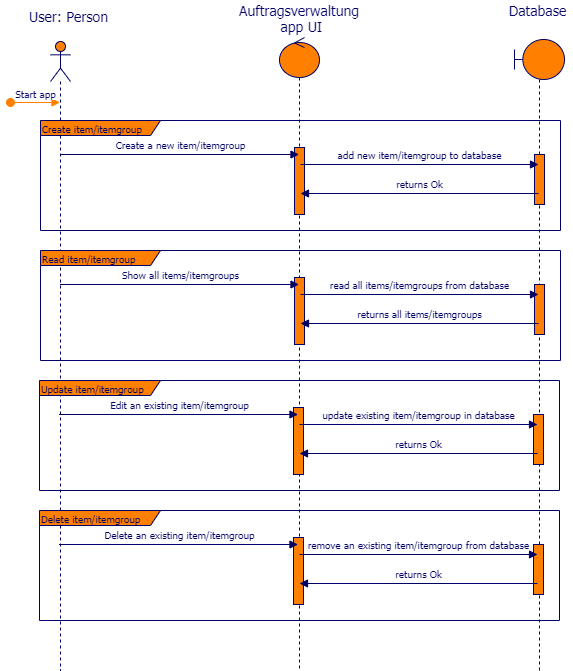

The diagram above was exported from draw.io. Its source (the exported page's mxGraphModel, read from the mxfile embedded in the PNG):
<mxGraphModel dx="1502" dy="959" grid="1" gridSize="10" guides="1" tooltips="1" connect="1" arrows="1" fold="1" page="1" pageScale="1" pageWidth="827" pageHeight="1169" math="0" shadow="0">
  <root>
    <mxCell id="0" />
    <mxCell id="1" parent="0" />
    <mxCell id="UnbfdXpBwL-s8GMnA-oI-32" value="" style="shape=umlLifeline;participant=umlActor;perimeter=lifelinePerimeter;whiteSpace=wrap;html=1;container=1;collapsible=0;recursiveResize=0;verticalAlign=top;spacingTop=36;labelBackgroundColor=#ffffff;outlineConnect=0;strokeColor=#000066;fillColor=#FF8000;fontFamily=Tahoma;fontSize=14;fontColor=#000066;" vertex="1" parent="1">
      <mxGeometry x="70" y="731" width="20" height="629" as="geometry" />
    </mxCell>
    <mxCell id="UnbfdXpBwL-s8GMnA-oI-33" value="Create item/itemgroup" style="shape=umlFrame;whiteSpace=wrap;html=1;strokeColor=#000066;fillColor=#FF8000;fontFamily=Tahoma;fontSize=10;fontColor=#000066;align=left;width=120;height=15;" vertex="1" parent="1">
      <mxGeometry x="60" y="810" width="520" height="110" as="geometry" />
    </mxCell>
    <mxCell id="UnbfdXpBwL-s8GMnA-oI-34" value="User: Person" style="text;html=1;resizable=0;points=[];autosize=1;align=center;verticalAlign=top;spacingTop=-4;fontSize=14;fontFamily=Tahoma;fontColor=#000066;" vertex="1" parent="1">
      <mxGeometry x="43" y="696" width="90" height="20" as="geometry" />
    </mxCell>
    <mxCell id="UnbfdXpBwL-s8GMnA-oI-35" value="" style="shape=umlLifeline;participant=umlControl;perimeter=lifelinePerimeter;whiteSpace=wrap;html=1;container=1;collapsible=0;recursiveResize=0;verticalAlign=top;spacingTop=36;labelBackgroundColor=#ffffff;outlineConnect=0;strokeColor=#000066;fillColor=#FF8000;fontFamily=Tahoma;fontSize=14;fontColor=#000066;" vertex="1" parent="1">
      <mxGeometry x="299" y="727" width="40" height="633" as="geometry" />
    </mxCell>
    <mxCell id="UnbfdXpBwL-s8GMnA-oI-36" value="&lt;div style=&quot;text-align: center&quot;&gt;&lt;span&gt;Auftragsverwaltung&amp;nbsp;&lt;/span&gt;&lt;/div&gt;&lt;div style=&quot;text-align: center&quot;&gt;&lt;span&gt;app UI&lt;/span&gt;&lt;br&gt;&lt;/div&gt;" style="text;html=1;resizable=0;points=[];autosize=1;align=left;verticalAlign=top;spacingTop=-4;fontSize=14;fontFamily=Tahoma;fontColor=#000066;" vertex="1" parent="1">
      <mxGeometry x="257" y="690" width="140" height="30" as="geometry" />
    </mxCell>
    <mxCell id="UnbfdXpBwL-s8GMnA-oI-37" value="" style="shape=umlLifeline;participant=umlBoundary;perimeter=lifelinePerimeter;whiteSpace=wrap;html=1;container=1;collapsible=0;recursiveResize=0;verticalAlign=top;spacingTop=36;labelBackgroundColor=#ffffff;outlineConnect=0;fontFamily=Tahoma;fontSize=14;fontColor=#000066;align=center;strokeColor=#000066;fillColor=#FF8000;" vertex="1" parent="1">
      <mxGeometry x="534" y="729" width="50" height="631" as="geometry" />
    </mxCell>
    <mxCell id="UnbfdXpBwL-s8GMnA-oI-38" value="&lt;div style=&quot;text-align: center&quot;&gt;Database&lt;/div&gt;" style="text;html=1;resizable=0;points=[];autosize=1;align=center;verticalAlign=top;spacingTop=-4;fontSize=14;fontFamily=Tahoma;fontColor=#000066;" vertex="1" parent="1">
      <mxGeometry x="522" y="690" width="70" height="20" as="geometry" />
    </mxCell>
    <mxCell id="UnbfdXpBwL-s8GMnA-oI-39" value="Start app" style="html=1;verticalAlign=bottom;startArrow=oval;startFill=1;endArrow=block;startSize=8;strokeColor=#FF8000;fontFamily=Tahoma;fontSize=10;fontColor=#000066;" edge="1" parent="1">
      <mxGeometry width="60" relative="1" as="geometry">
        <mxPoint x="30" y="792" as="sourcePoint" />
        <mxPoint x="79.50000000000023" y="792" as="targetPoint" />
      </mxGeometry>
    </mxCell>
    <mxCell id="UnbfdXpBwL-s8GMnA-oI-40" value="" style="html=1;points=[];perimeter=orthogonalPerimeter;strokeColor=#000066;fillColor=#FF8000;fontFamily=Tahoma;fontSize=14;fontColor=#000066;align=center;" vertex="1" parent="1">
      <mxGeometry x="314" y="837" width="10" height="67" as="geometry" />
    </mxCell>
    <mxCell id="UnbfdXpBwL-s8GMnA-oI-41" value="&lt;font style=&quot;font-size: 10px&quot;&gt;Create a new item/itemgroup&lt;/font&gt;" style="html=1;verticalAlign=bottom;endArrow=block;fontFamily=Tahoma;fontSize=14;fontColor=#000066;strokeColor=#000066;" edge="1" parent="1">
      <mxGeometry relative="1" as="geometry">
        <mxPoint x="79.5" y="844.000000000005" as="sourcePoint" />
        <mxPoint x="318.5" y="844.000000000005" as="targetPoint" />
      </mxGeometry>
    </mxCell>
    <mxCell id="UnbfdXpBwL-s8GMnA-oI-42" value="" style="html=1;points=[];perimeter=orthogonalPerimeter;strokeColor=#000066;fillColor=#FF8000;fontFamily=Tahoma;fontSize=14;fontColor=#000066;align=center;" vertex="1" parent="1">
      <mxGeometry x="554" y="844" width="10" height="50" as="geometry" />
    </mxCell>
    <mxCell id="UnbfdXpBwL-s8GMnA-oI-43" value="&lt;span style=&quot;font-size: 10px&quot;&gt;add new item/itemgroup to database&lt;/span&gt;" style="html=1;verticalAlign=bottom;endArrow=block;fontFamily=Tahoma;fontSize=14;fontColor=#000066;strokeColor=#000066;" edge="1" parent="1">
      <mxGeometry relative="1" as="geometry">
        <mxPoint x="320" y="854" as="sourcePoint" />
        <mxPoint x="558" y="854.000000000005" as="targetPoint" />
      </mxGeometry>
    </mxCell>
    <mxCell id="UnbfdXpBwL-s8GMnA-oI-44" value="&lt;span style=&quot;font-size: 10px&quot;&gt;returns Ok&lt;/span&gt;" style="html=1;verticalAlign=bottom;endArrow=none;fontFamily=Tahoma;fontSize=14;fontColor=#000066;strokeColor=#000066;startArrow=block;startFill=1;endFill=0;" edge="1" parent="1">
      <mxGeometry relative="1" as="geometry">
        <mxPoint x="320" y="883" as="sourcePoint" />
        <mxPoint x="558" y="883.000000000005" as="targetPoint" />
      </mxGeometry>
    </mxCell>
    <mxCell id="UnbfdXpBwL-s8GMnA-oI-45" value="Read item/itemgroup" style="shape=umlFrame;whiteSpace=wrap;html=1;strokeColor=#000066;fillColor=#FF8000;fontFamily=Tahoma;fontSize=10;fontColor=#000066;align=left;width=120;height=15;" vertex="1" parent="1">
      <mxGeometry x="60" y="940" width="520" height="110" as="geometry" />
    </mxCell>
    <mxCell id="UnbfdXpBwL-s8GMnA-oI-46" value="" style="html=1;points=[];perimeter=orthogonalPerimeter;strokeColor=#000066;fillColor=#FF8000;fontFamily=Tahoma;fontSize=14;fontColor=#000066;align=center;" vertex="1" parent="1">
      <mxGeometry x="314" y="967" width="10" height="67" as="geometry" />
    </mxCell>
    <mxCell id="UnbfdXpBwL-s8GMnA-oI-47" value="&lt;font style=&quot;font-size: 10px&quot;&gt;Show all items/itemgroups&lt;/font&gt;" style="html=1;verticalAlign=bottom;endArrow=block;fontFamily=Tahoma;fontSize=14;fontColor=#000066;strokeColor=#000066;" edge="1" parent="1">
      <mxGeometry relative="1" as="geometry">
        <mxPoint x="79.5" y="974.000000000005" as="sourcePoint" />
        <mxPoint x="318.5" y="974.000000000005" as="targetPoint" />
      </mxGeometry>
    </mxCell>
    <mxCell id="UnbfdXpBwL-s8GMnA-oI-48" value="" style="html=1;points=[];perimeter=orthogonalPerimeter;strokeColor=#000066;fillColor=#FF8000;fontFamily=Tahoma;fontSize=14;fontColor=#000066;align=center;" vertex="1" parent="1">
      <mxGeometry x="554" y="974" width="10" height="50" as="geometry" />
    </mxCell>
    <mxCell id="UnbfdXpBwL-s8GMnA-oI-49" value="&lt;span style=&quot;font-size: 10px&quot;&gt;read all items/itemgroups from database&lt;/span&gt;" style="html=1;verticalAlign=bottom;endArrow=block;fontFamily=Tahoma;fontSize=14;fontColor=#000066;strokeColor=#000066;" edge="1" parent="1">
      <mxGeometry relative="1" as="geometry">
        <mxPoint x="320" y="984" as="sourcePoint" />
        <mxPoint x="558" y="984.000000000005" as="targetPoint" />
      </mxGeometry>
    </mxCell>
    <mxCell id="UnbfdXpBwL-s8GMnA-oI-50" value="&lt;span style=&quot;font-size: 10px&quot;&gt;returns all items/itemgroups&lt;/span&gt;" style="html=1;verticalAlign=bottom;endArrow=none;fontFamily=Tahoma;fontSize=14;fontColor=#000066;strokeColor=#000066;startArrow=block;startFill=1;endFill=0;" edge="1" parent="1">
      <mxGeometry relative="1" as="geometry">
        <mxPoint x="320" y="1013" as="sourcePoint" />
        <mxPoint x="558" y="1013.000000000005" as="targetPoint" />
      </mxGeometry>
    </mxCell>
    <mxCell id="UnbfdXpBwL-s8GMnA-oI-51" value="Update item/itemgroup" style="shape=umlFrame;whiteSpace=wrap;html=1;strokeColor=#000066;fillColor=#FF8000;fontFamily=Tahoma;fontSize=10;fontColor=#000066;align=left;width=121;height=15;" vertex="1" parent="1">
      <mxGeometry x="59" y="1070" width="520" height="110" as="geometry" />
    </mxCell>
    <mxCell id="UnbfdXpBwL-s8GMnA-oI-52" value="" style="html=1;points=[];perimeter=orthogonalPerimeter;strokeColor=#000066;fillColor=#FF8000;fontFamily=Tahoma;fontSize=14;fontColor=#000066;align=center;" vertex="1" parent="1">
      <mxGeometry x="313" y="1097" width="10" height="67" as="geometry" />
    </mxCell>
    <mxCell id="UnbfdXpBwL-s8GMnA-oI-53" value="&lt;font style=&quot;font-size: 10px&quot;&gt;Edit an existing item/itemgroup&lt;/font&gt;" style="html=1;verticalAlign=bottom;endArrow=block;fontFamily=Tahoma;fontSize=14;fontColor=#000066;strokeColor=#000066;" edge="1" parent="1">
      <mxGeometry relative="1" as="geometry">
        <mxPoint x="78.5" y="1104.000000000005" as="sourcePoint" />
        <mxPoint x="317.5" y="1104.000000000005" as="targetPoint" />
      </mxGeometry>
    </mxCell>
    <mxCell id="UnbfdXpBwL-s8GMnA-oI-54" value="" style="html=1;points=[];perimeter=orthogonalPerimeter;strokeColor=#000066;fillColor=#FF8000;fontFamily=Tahoma;fontSize=14;fontColor=#000066;align=center;" vertex="1" parent="1">
      <mxGeometry x="553" y="1104" width="10" height="50" as="geometry" />
    </mxCell>
    <mxCell id="UnbfdXpBwL-s8GMnA-oI-55" value="&lt;span style=&quot;font-size: 10px&quot;&gt;update existing item/itemgroup in database&lt;/span&gt;" style="html=1;verticalAlign=bottom;endArrow=block;fontFamily=Tahoma;fontSize=14;fontColor=#000066;strokeColor=#000066;" edge="1" parent="1">
      <mxGeometry relative="1" as="geometry">
        <mxPoint x="319" y="1114" as="sourcePoint" />
        <mxPoint x="557" y="1114.000000000005" as="targetPoint" />
      </mxGeometry>
    </mxCell>
    <mxCell id="UnbfdXpBwL-s8GMnA-oI-56" value="&lt;span style=&quot;font-size: 10px&quot;&gt;returns Ok&lt;/span&gt;" style="html=1;verticalAlign=bottom;endArrow=none;fontFamily=Tahoma;fontSize=14;fontColor=#000066;strokeColor=#000066;startArrow=block;startFill=1;endFill=0;" edge="1" parent="1">
      <mxGeometry relative="1" as="geometry">
        <mxPoint x="319" y="1143" as="sourcePoint" />
        <mxPoint x="557" y="1143.000000000005" as="targetPoint" />
      </mxGeometry>
    </mxCell>
    <mxCell id="UnbfdXpBwL-s8GMnA-oI-57" value="Delete item/itemgroup" style="shape=umlFrame;whiteSpace=wrap;html=1;strokeColor=#000066;fillColor=#FF8000;fontFamily=Tahoma;fontSize=10;fontColor=#000066;align=left;width=121;height=15;" vertex="1" parent="1">
      <mxGeometry x="59" y="1200" width="520" height="110" as="geometry" />
    </mxCell>
    <mxCell id="UnbfdXpBwL-s8GMnA-oI-58" value="" style="html=1;points=[];perimeter=orthogonalPerimeter;strokeColor=#000066;fillColor=#FF8000;fontFamily=Tahoma;fontSize=14;fontColor=#000066;align=center;" vertex="1" parent="1">
      <mxGeometry x="313" y="1227" width="10" height="67" as="geometry" />
    </mxCell>
    <mxCell id="UnbfdXpBwL-s8GMnA-oI-59" value="&lt;span style=&quot;font-size: 10px&quot;&gt;Delete an existing item/itemgroup&lt;/span&gt;" style="html=1;verticalAlign=bottom;endArrow=block;fontFamily=Tahoma;fontSize=14;fontColor=#000066;strokeColor=#000066;" edge="1" parent="1">
      <mxGeometry relative="1" as="geometry">
        <mxPoint x="78.5" y="1234.000000000005" as="sourcePoint" />
        <mxPoint x="317.5" y="1234.000000000005" as="targetPoint" />
      </mxGeometry>
    </mxCell>
    <mxCell id="UnbfdXpBwL-s8GMnA-oI-60" value="" style="html=1;points=[];perimeter=orthogonalPerimeter;strokeColor=#000066;fillColor=#FF8000;fontFamily=Tahoma;fontSize=14;fontColor=#000066;align=center;" vertex="1" parent="1">
      <mxGeometry x="553" y="1234" width="10" height="50" as="geometry" />
    </mxCell>
    <mxCell id="UnbfdXpBwL-s8GMnA-oI-61" value="&lt;span style=&quot;font-size: 10px&quot;&gt;remove an existing item/itemgroup from database&lt;/span&gt;" style="html=1;verticalAlign=bottom;endArrow=block;fontFamily=Tahoma;fontSize=14;fontColor=#000066;strokeColor=#000066;" edge="1" parent="1">
      <mxGeometry relative="1" as="geometry">
        <mxPoint x="319" y="1244" as="sourcePoint" />
        <mxPoint x="557" y="1244.000000000005" as="targetPoint" />
      </mxGeometry>
    </mxCell>
    <mxCell id="UnbfdXpBwL-s8GMnA-oI-62" value="&lt;span style=&quot;font-size: 10px&quot;&gt;returns Ok&lt;/span&gt;" style="html=1;verticalAlign=bottom;endArrow=none;fontFamily=Tahoma;fontSize=14;fontColor=#000066;strokeColor=#000066;startArrow=block;startFill=1;endFill=0;" edge="1" parent="1">
      <mxGeometry relative="1" as="geometry">
        <mxPoint x="319" y="1273" as="sourcePoint" />
        <mxPoint x="557" y="1273.000000000005" as="targetPoint" />
      </mxGeometry>
    </mxCell>
  </root>
</mxGraphModel>